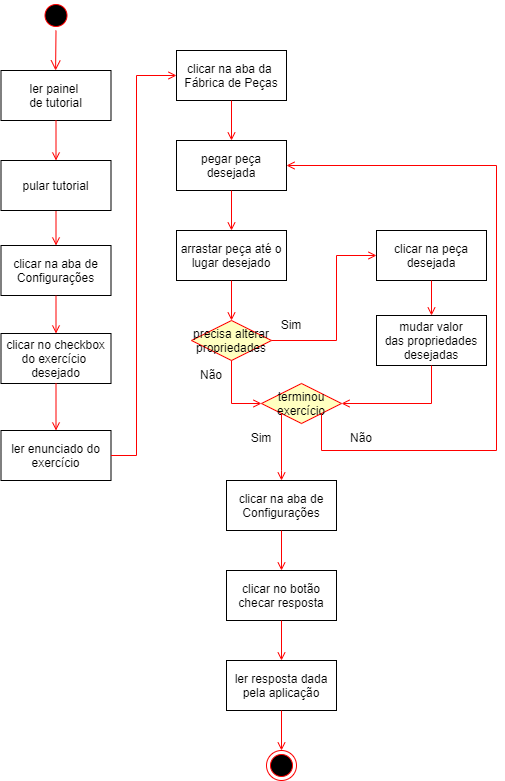

The diagram above was exported from draw.io. Its source (the exported page's mxGraphModel, read from the mxfile embedded in the PNG):
<mxGraphModel dx="800" dy="474" grid="1" gridSize="10" guides="1" tooltips="1" connect="1" arrows="1" fold="1" page="1" pageScale="1" pageWidth="1169" pageHeight="826" background="none" math="0" shadow="0">
  <root>
    <mxCell id="0" />
    <mxCell id="1" parent="0" />
    <mxCell id="zscKiEwWfd5TCdISiovu-48" value="" style="ellipse;shape=startState;fillColor=#000000;strokeColor=#ff0000;" parent="1" vertex="1">
      <mxGeometry x="264.5" y="10" width="30" height="30" as="geometry" />
    </mxCell>
    <mxCell id="zscKiEwWfd5TCdISiovu-49" value="clicar na aba de&#10;Configurações" style="" parent="1" vertex="1">
      <mxGeometry x="224.5" y="255" width="110" height="50" as="geometry" />
    </mxCell>
    <mxCell id="zscKiEwWfd5TCdISiovu-50" value="" style="endArrow=open;strokeColor=#FF0000;endFill=1;rounded=0;exitX=0.5;exitY=1;exitDx=0;exitDy=0;" parent="1" source="q0rS9w-1fR8uWFA-R6rJ-20" target="zscKiEwWfd5TCdISiovu-49" edge="1">
      <mxGeometry relative="1" as="geometry">
        <mxPoint x="240" y="260" as="sourcePoint" />
      </mxGeometry>
    </mxCell>
    <mxCell id="zscKiEwWfd5TCdISiovu-51" value="clicar no checkbox&#10;do exercício &#10;desejado" style="" parent="1" vertex="1">
      <mxGeometry x="224.5" y="343" width="110" height="50" as="geometry" />
    </mxCell>
    <mxCell id="zscKiEwWfd5TCdISiovu-52" value="" style="endArrow=open;strokeColor=#FF0000;endFill=1;rounded=0" parent="1" source="zscKiEwWfd5TCdISiovu-49" target="zscKiEwWfd5TCdISiovu-51" edge="1">
      <mxGeometry relative="1" as="geometry" />
    </mxCell>
    <mxCell id="zscKiEwWfd5TCdISiovu-54" value="ler painel &#10;de tutorial" style="" parent="1" vertex="1">
      <mxGeometry x="224.5" y="80" width="110" height="50" as="geometry" />
    </mxCell>
    <mxCell id="zscKiEwWfd5TCdISiovu-55" value="" style="edgeStyle=elbowEdgeStyle;elbow=horizontal;verticalAlign=bottom;endArrow=open;endSize=8;strokeColor=#FF0000;endFill=1;rounded=0;entryX=0.5;entryY=0;entryDx=0;entryDy=0;exitX=0.5;exitY=1;exitDx=0;exitDy=0;" parent="1" source="zscKiEwWfd5TCdISiovu-48" target="zscKiEwWfd5TCdISiovu-54" edge="1">
      <mxGeometry x="-64.5" y="-88" as="geometry">
        <mxPoint x="289.5" y="410" as="targetPoint" />
        <mxPoint x="290" y="320" as="sourcePoint" />
      </mxGeometry>
    </mxCell>
    <mxCell id="zscKiEwWfd5TCdISiovu-74" value="&lt;font face=&quot;Helvetica&quot;&gt;Sim&lt;/font&gt;" style="text;html=1;align=center;verticalAlign=middle;whiteSpace=wrap;rounded=0;fontFamily=Architects Daughter;fontSource=https%3A%2F%2Ffonts.googleapis.com%2Fcss%3Ffamily%3DArchitects%2BDaughter;" parent="1" vertex="1">
      <mxGeometry x="470" y="320" width="90" height="30" as="geometry" />
    </mxCell>
    <mxCell id="zscKiEwWfd5TCdISiovu-76" value="&lt;font face=&quot;Helvetica&quot;&gt;Não&lt;/font&gt;" style="text;html=1;align=center;verticalAlign=middle;whiteSpace=wrap;rounded=0;fontFamily=Architects Daughter;fontSource=https%3A%2F%2Ffonts.googleapis.com%2Fcss%3Ffamily%3DArchitects%2BDaughter;" parent="1" vertex="1">
      <mxGeometry x="390" y="370" width="90" height="30" as="geometry" />
    </mxCell>
    <mxCell id="q0rS9w-1fR8uWFA-R6rJ-20" value="pular tutorial" style="" vertex="1" parent="1">
      <mxGeometry x="224.5" y="170" width="110" height="50" as="geometry" />
    </mxCell>
    <mxCell id="q0rS9w-1fR8uWFA-R6rJ-22" value="" style="endArrow=open;strokeColor=#FF0000;endFill=1;rounded=0;exitX=0.5;exitY=1;exitDx=0;exitDy=0;entryX=0.5;entryY=0;entryDx=0;entryDy=0;" edge="1" parent="1" source="zscKiEwWfd5TCdISiovu-54" target="q0rS9w-1fR8uWFA-R6rJ-20">
      <mxGeometry relative="1" as="geometry">
        <mxPoint x="250" y="270" as="sourcePoint" />
        <mxPoint x="250" y="330" as="targetPoint" />
      </mxGeometry>
    </mxCell>
    <mxCell id="q0rS9w-1fR8uWFA-R6rJ-23" value="ler enunciado do&#10;exercício" style="" vertex="1" parent="1">
      <mxGeometry x="224.5" y="440" width="110" height="50" as="geometry" />
    </mxCell>
    <mxCell id="q0rS9w-1fR8uWFA-R6rJ-24" value="" style="endArrow=open;strokeColor=#FF0000;endFill=1;rounded=0;entryX=0.5;entryY=0;entryDx=0;entryDy=0;exitX=0.5;exitY=1;exitDx=0;exitDy=0;" edge="1" parent="1" source="zscKiEwWfd5TCdISiovu-51" target="q0rS9w-1fR8uWFA-R6rJ-23">
      <mxGeometry relative="1" as="geometry">
        <mxPoint x="290" y="300" as="sourcePoint" />
        <mxPoint x="290" y="340" as="targetPoint" />
      </mxGeometry>
    </mxCell>
    <mxCell id="q0rS9w-1fR8uWFA-R6rJ-25" value="clicar na aba da &#10;Fábrica de Peças" style="" vertex="1" parent="1">
      <mxGeometry x="400" y="60" width="110" height="50" as="geometry" />
    </mxCell>
    <mxCell id="q0rS9w-1fR8uWFA-R6rJ-26" value="" style="endArrow=open;strokeColor=#FF0000;endFill=1;rounded=0;exitX=1;exitY=0.5;exitDx=0;exitDy=0;entryX=0;entryY=0.5;entryDx=0;entryDy=0;" edge="1" parent="1" source="q0rS9w-1fR8uWFA-R6rJ-23" target="q0rS9w-1fR8uWFA-R6rJ-25">
      <mxGeometry relative="1" as="geometry">
        <mxPoint x="290" y="120" as="sourcePoint" />
        <mxPoint x="290" y="150" as="targetPoint" />
        <Array as="points">
          <mxPoint x="360" y="465" />
          <mxPoint x="360" y="85" />
        </Array>
      </mxGeometry>
    </mxCell>
    <mxCell id="q0rS9w-1fR8uWFA-R6rJ-27" value="pegar peça&#10;desejada" style="" vertex="1" parent="1">
      <mxGeometry x="400" y="150" width="110" height="50" as="geometry" />
    </mxCell>
    <mxCell id="q0rS9w-1fR8uWFA-R6rJ-28" value="arrastar peça até o&#10;lugar desejado" style="" vertex="1" parent="1">
      <mxGeometry x="400" y="240" width="110" height="50" as="geometry" />
    </mxCell>
    <mxCell id="q0rS9w-1fR8uWFA-R6rJ-29" value="precisa alterar&#10;propriedades" style="rhombus;fillColor=#ffffc0;strokeColor=#ff0000;" vertex="1" parent="1">
      <mxGeometry x="415" y="330" width="80" height="40" as="geometry" />
    </mxCell>
    <mxCell id="q0rS9w-1fR8uWFA-R6rJ-30" value="mudar valor&#10;das propriedades&#10;desejadas" style="" vertex="1" parent="1">
      <mxGeometry x="600" y="325" width="110" height="50" as="geometry" />
    </mxCell>
    <mxCell id="q0rS9w-1fR8uWFA-R6rJ-31" value="terminou&#10;exercício" style="rhombus;fillColor=#ffffc0;strokeColor=#ff0000;" vertex="1" parent="1">
      <mxGeometry x="485" y="393" width="80" height="40" as="geometry" />
    </mxCell>
    <mxCell id="q0rS9w-1fR8uWFA-R6rJ-32" value="clicar na aba de&#10;Configurações" style="" vertex="1" parent="1">
      <mxGeometry x="450" y="490" width="110" height="50" as="geometry" />
    </mxCell>
    <mxCell id="q0rS9w-1fR8uWFA-R6rJ-33" value="clicar no botão&#10;checar resposta" style="" vertex="1" parent="1">
      <mxGeometry x="450" y="580" width="110" height="50" as="geometry" />
    </mxCell>
    <mxCell id="q0rS9w-1fR8uWFA-R6rJ-34" value="ler resposta dada&#10;pela aplicação" style="" vertex="1" parent="1">
      <mxGeometry x="450" y="670" width="110" height="50" as="geometry" />
    </mxCell>
    <mxCell id="q0rS9w-1fR8uWFA-R6rJ-35" value="" style="ellipse;shape=endState;fillColor=#000000;strokeColor=#ff0000" vertex="1" parent="1">
      <mxGeometry x="490" y="760" width="30" height="30" as="geometry" />
    </mxCell>
    <mxCell id="q0rS9w-1fR8uWFA-R6rJ-36" value="" style="endArrow=open;strokeColor=#FF0000;endFill=1;rounded=0;entryX=0.5;entryY=0;entryDx=0;entryDy=0;exitX=0.5;exitY=1;exitDx=0;exitDy=0;" edge="1" parent="1" source="q0rS9w-1fR8uWFA-R6rJ-25" target="q0rS9w-1fR8uWFA-R6rJ-27">
      <mxGeometry relative="1" as="geometry">
        <mxPoint x="290" y="380" as="sourcePoint" />
        <mxPoint x="290" y="423" as="targetPoint" />
      </mxGeometry>
    </mxCell>
    <mxCell id="q0rS9w-1fR8uWFA-R6rJ-37" value="" style="endArrow=open;strokeColor=#FF0000;endFill=1;rounded=0;entryX=0.5;entryY=0;entryDx=0;entryDy=0;exitX=0.5;exitY=1;exitDx=0;exitDy=0;" edge="1" parent="1" source="q0rS9w-1fR8uWFA-R6rJ-27" target="q0rS9w-1fR8uWFA-R6rJ-28">
      <mxGeometry relative="1" as="geometry">
        <mxPoint x="300" y="390" as="sourcePoint" />
        <mxPoint x="300" y="433" as="targetPoint" />
      </mxGeometry>
    </mxCell>
    <mxCell id="q0rS9w-1fR8uWFA-R6rJ-38" value="" style="endArrow=open;strokeColor=#FF0000;endFill=1;rounded=0;exitX=0.5;exitY=1;exitDx=0;exitDy=0;" edge="1" parent="1" source="q0rS9w-1fR8uWFA-R6rJ-28" target="q0rS9w-1fR8uWFA-R6rJ-29">
      <mxGeometry relative="1" as="geometry">
        <mxPoint x="310" y="400" as="sourcePoint" />
        <mxPoint x="310" y="443" as="targetPoint" />
      </mxGeometry>
    </mxCell>
    <mxCell id="q0rS9w-1fR8uWFA-R6rJ-39" value="" style="endArrow=open;strokeColor=#FF0000;endFill=1;rounded=0;entryX=0;entryY=0.5;entryDx=0;entryDy=0;exitX=1;exitY=0.5;exitDx=0;exitDy=0;" edge="1" parent="1" source="q0rS9w-1fR8uWFA-R6rJ-29" target="q0rS9w-1fR8uWFA-R6rJ-51">
      <mxGeometry relative="1" as="geometry">
        <mxPoint x="320" y="410" as="sourcePoint" />
        <mxPoint x="320" y="453" as="targetPoint" />
        <Array as="points">
          <mxPoint x="560" y="350" />
          <mxPoint x="560" y="265" />
        </Array>
      </mxGeometry>
    </mxCell>
    <mxCell id="q0rS9w-1fR8uWFA-R6rJ-40" value="" style="endArrow=open;strokeColor=#FF0000;endFill=1;rounded=0;entryX=0;entryY=0.5;entryDx=0;entryDy=0;exitX=0.5;exitY=1;exitDx=0;exitDy=0;" edge="1" parent="1" source="q0rS9w-1fR8uWFA-R6rJ-29" target="q0rS9w-1fR8uWFA-R6rJ-31">
      <mxGeometry relative="1" as="geometry">
        <mxPoint x="290" y="380" as="sourcePoint" />
        <mxPoint x="290" y="423" as="targetPoint" />
        <Array as="points">
          <mxPoint x="455" y="413" />
        </Array>
      </mxGeometry>
    </mxCell>
    <mxCell id="q0rS9w-1fR8uWFA-R6rJ-41" value="" style="endArrow=open;strokeColor=#FF0000;endFill=1;rounded=0;entryX=1;entryY=0.5;entryDx=0;entryDy=0;exitX=0.5;exitY=1;exitDx=0;exitDy=0;" edge="1" parent="1" source="q0rS9w-1fR8uWFA-R6rJ-30" target="q0rS9w-1fR8uWFA-R6rJ-31">
      <mxGeometry relative="1" as="geometry">
        <mxPoint x="300" y="390" as="sourcePoint" />
        <mxPoint x="300" y="433" as="targetPoint" />
        <Array as="points">
          <mxPoint x="655" y="413" />
        </Array>
      </mxGeometry>
    </mxCell>
    <mxCell id="q0rS9w-1fR8uWFA-R6rJ-42" value="" style="endArrow=open;strokeColor=#FF0000;endFill=1;rounded=0;exitX=1;exitY=1;exitDx=0;exitDy=0;entryX=1;entryY=0.5;entryDx=0;entryDy=0;" edge="1" parent="1" source="q0rS9w-1fR8uWFA-R6rJ-31" target="q0rS9w-1fR8uWFA-R6rJ-27">
      <mxGeometry relative="1" as="geometry">
        <mxPoint x="625" y="365" as="sourcePoint" />
        <mxPoint x="720" y="150" as="targetPoint" />
        <Array as="points">
          <mxPoint x="545" y="460" />
          <mxPoint x="720" y="460" />
          <mxPoint x="720" y="175" />
        </Array>
      </mxGeometry>
    </mxCell>
    <mxCell id="q0rS9w-1fR8uWFA-R6rJ-43" value="&lt;font face=&quot;Helvetica&quot;&gt;Não&lt;/font&gt;" style="text;html=1;align=center;verticalAlign=middle;whiteSpace=wrap;rounded=0;fontFamily=Architects Daughter;fontSource=https%3A%2F%2Ffonts.googleapis.com%2Fcss%3Ffamily%3DArchitects%2BDaughter;" vertex="1" parent="1">
      <mxGeometry x="540" y="433" width="90" height="30" as="geometry" />
    </mxCell>
    <mxCell id="q0rS9w-1fR8uWFA-R6rJ-44" value="" style="endArrow=open;strokeColor=#FF0000;endFill=1;rounded=0;entryX=0.5;entryY=0;entryDx=0;entryDy=0;exitX=0;exitY=1;exitDx=0;exitDy=0;" edge="1" parent="1" source="q0rS9w-1fR8uWFA-R6rJ-31" target="q0rS9w-1fR8uWFA-R6rJ-32">
      <mxGeometry relative="1" as="geometry">
        <mxPoint x="465" y="360" as="sourcePoint" />
        <mxPoint x="495" y="423" as="targetPoint" />
        <Array as="points">
          <mxPoint x="505" y="480" />
        </Array>
      </mxGeometry>
    </mxCell>
    <mxCell id="q0rS9w-1fR8uWFA-R6rJ-45" value="&lt;font face=&quot;Helvetica&quot;&gt;Sim&lt;/font&gt;" style="text;html=1;align=center;verticalAlign=middle;whiteSpace=wrap;rounded=0;fontFamily=Architects Daughter;fontSource=https%3A%2F%2Ffonts.googleapis.com%2Fcss%3Ffamily%3DArchitects%2BDaughter;" vertex="1" parent="1">
      <mxGeometry x="440" y="433" width="90" height="30" as="geometry" />
    </mxCell>
    <mxCell id="q0rS9w-1fR8uWFA-R6rJ-47" value="" style="endArrow=open;strokeColor=#FF0000;endFill=1;rounded=0;exitX=0.5;exitY=1;exitDx=0;exitDy=0;" edge="1" parent="1" source="q0rS9w-1fR8uWFA-R6rJ-32" target="q0rS9w-1fR8uWFA-R6rJ-33">
      <mxGeometry relative="1" as="geometry">
        <mxPoint x="290" y="530" as="sourcePoint" />
        <mxPoint x="290" y="570" as="targetPoint" />
      </mxGeometry>
    </mxCell>
    <mxCell id="q0rS9w-1fR8uWFA-R6rJ-48" value="" style="endArrow=open;strokeColor=#FF0000;endFill=1;rounded=0;entryX=0.5;entryY=0;entryDx=0;entryDy=0;exitX=0.5;exitY=1;exitDx=0;exitDy=0;" edge="1" parent="1" source="q0rS9w-1fR8uWFA-R6rJ-33" target="q0rS9w-1fR8uWFA-R6rJ-34">
      <mxGeometry relative="1" as="geometry">
        <mxPoint x="300" y="540" as="sourcePoint" />
        <mxPoint x="300" y="580" as="targetPoint" />
      </mxGeometry>
    </mxCell>
    <mxCell id="q0rS9w-1fR8uWFA-R6rJ-49" value="" style="endArrow=open;strokeColor=#FF0000;endFill=1;rounded=0;entryX=0.5;entryY=0;entryDx=0;entryDy=0;exitX=0.5;exitY=1;exitDx=0;exitDy=0;" edge="1" parent="1" source="q0rS9w-1fR8uWFA-R6rJ-34" target="q0rS9w-1fR8uWFA-R6rJ-35">
      <mxGeometry relative="1" as="geometry">
        <mxPoint x="310" y="550" as="sourcePoint" />
        <mxPoint x="505" y="760" as="targetPoint" />
      </mxGeometry>
    </mxCell>
    <mxCell id="q0rS9w-1fR8uWFA-R6rJ-51" value="clicar na peça&#10;desejada" style="" vertex="1" parent="1">
      <mxGeometry x="600" y="240" width="110" height="50" as="geometry" />
    </mxCell>
    <mxCell id="q0rS9w-1fR8uWFA-R6rJ-52" value="" style="endArrow=open;strokeColor=#FF0000;endFill=1;rounded=0;entryX=0.5;entryY=0;entryDx=0;entryDy=0;exitX=0.5;exitY=1;exitDx=0;exitDy=0;" edge="1" parent="1" source="q0rS9w-1fR8uWFA-R6rJ-51" target="q0rS9w-1fR8uWFA-R6rJ-30">
      <mxGeometry relative="1" as="geometry">
        <mxPoint x="665" y="385" as="sourcePoint" />
        <mxPoint x="575" y="423" as="targetPoint" />
        <Array as="points" />
      </mxGeometry>
    </mxCell>
  </root>
</mxGraphModel>